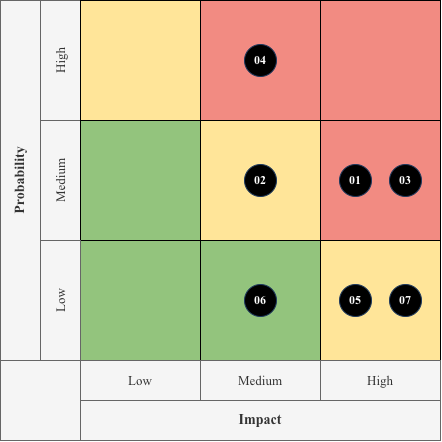

The diagram above was exported from draw.io. Its source (the exported page's mxGraphModel, read from the mxfile embedded in the PNG):
<mxGraphModel dx="1135" dy="687" grid="1" gridSize="10" guides="1" tooltips="1" connect="1" arrows="1" fold="1" page="1" pageScale="1" pageWidth="1169" pageHeight="827" math="0" shadow="0">
  <root>
    <mxCell id="0" />
    <mxCell id="1" parent="0" />
    <mxCell id="Hq7APvNQO-FKDQLif0HW-1" connectable="0" parent="1" style="group;movable=1;resizable=1;rotatable=1;deletable=1;editable=1;locked=0;connectable=1;fontFamily=Times New Roman;fontStyle=1" value="" vertex="1">
      <mxGeometry height="440" width="440" x="365" y="193" as="geometry" />
    </mxCell>
    <mxCell id="Hq7APvNQO-FKDQLif0HW-2" parent="Hq7APvNQO-FKDQLif0HW-1" style="rounded=0;whiteSpace=wrap;html=1;horizontal=0;fillColor=#f5f5f5;strokeColor=#666666;fontColor=#333333;fontSize=14;movable=1;resizable=1;rotatable=1;deletable=1;editable=1;locked=0;connectable=1;fontFamily=Times New Roman;fontStyle=1" value="Probability" vertex="1">
      <mxGeometry height="360" width="40" as="geometry" />
    </mxCell>
    <mxCell id="Hq7APvNQO-FKDQLif0HW-3" parent="Hq7APvNQO-FKDQLif0HW-1" style="rounded=0;whiteSpace=wrap;html=1;horizontal=0;fillColor=#f5f5f5;strokeColor=#666666;fontColor=#333333;fontSize=13;movable=1;resizable=1;rotatable=1;deletable=1;editable=1;locked=0;connectable=1;fontFamily=Times New Roman;" value="High" vertex="1">
      <mxGeometry height="120" width="40" x="40" as="geometry" />
    </mxCell>
    <mxCell id="Hq7APvNQO-FKDQLif0HW-4" parent="Hq7APvNQO-FKDQLif0HW-1" style="rounded=0;whiteSpace=wrap;html=1;horizontal=0;fillColor=#f5f5f5;strokeColor=#666666;fontColor=#333333;fontSize=13;movable=1;resizable=1;rotatable=1;deletable=1;editable=1;locked=0;connectable=1;fontFamily=Times New Roman;" value="Medium" vertex="1">
      <mxGeometry height="120" width="40" x="40" y="120" as="geometry" />
    </mxCell>
    <mxCell id="Hq7APvNQO-FKDQLif0HW-5" parent="Hq7APvNQO-FKDQLif0HW-1" style="rounded=0;whiteSpace=wrap;html=1;fillColor=#FFE599;strokeColor=#000000;movable=1;resizable=1;rotatable=1;deletable=1;editable=1;locked=0;connectable=1;fontFamily=Times New Roman;" value="" vertex="1">
      <mxGeometry height="120" width="120" x="80" as="geometry" />
    </mxCell>
    <mxCell id="Hq7APvNQO-FKDQLif0HW-6" parent="Hq7APvNQO-FKDQLif0HW-1" style="rounded=0;whiteSpace=wrap;html=1;fillColor=#F28B82;strokeColor=#000000;movable=1;resizable=1;rotatable=1;deletable=1;editable=1;locked=0;connectable=1;fontFamily=Times New Roman;" value="" vertex="1">
      <mxGeometry height="120" width="120" x="200" as="geometry" />
    </mxCell>
    <mxCell id="Hq7APvNQO-FKDQLif0HW-7" parent="Hq7APvNQO-FKDQLif0HW-1" style="rounded=0;whiteSpace=wrap;html=1;fillColor=#F28B82;strokeColor=#000000;movable=1;resizable=1;rotatable=1;deletable=1;editable=1;locked=0;connectable=1;fontFamily=Times New Roman;" value="" vertex="1">
      <mxGeometry height="120" width="120" x="320" as="geometry" />
    </mxCell>
    <mxCell id="Hq7APvNQO-FKDQLif0HW-8" parent="Hq7APvNQO-FKDQLif0HW-1" style="rounded=0;whiteSpace=wrap;html=1;fillColor=#93C47D;strokeColor=#000000;movable=1;resizable=1;rotatable=1;deletable=1;editable=1;locked=0;connectable=1;fontFamily=Times New Roman;" value="" vertex="1">
      <mxGeometry height="120" width="120" x="80" y="120" as="geometry" />
    </mxCell>
    <mxCell id="Hq7APvNQO-FKDQLif0HW-9" parent="Hq7APvNQO-FKDQLif0HW-1" style="rounded=0;whiteSpace=wrap;html=1;fillColor=#FFE599;strokeColor=#000000;movable=1;resizable=1;rotatable=1;deletable=1;editable=1;locked=0;connectable=1;fontFamily=Times New Roman;" value="" vertex="1">
      <mxGeometry height="120" width="120" x="200" y="120" as="geometry" />
    </mxCell>
    <mxCell id="Hq7APvNQO-FKDQLif0HW-10" parent="Hq7APvNQO-FKDQLif0HW-1" style="rounded=0;whiteSpace=wrap;html=1;fillColor=#F28B82;strokeColor=#000000;movable=1;resizable=1;rotatable=1;deletable=1;editable=1;locked=0;connectable=1;fontFamily=Times New Roman;" value="" vertex="1">
      <mxGeometry height="120" width="120" x="320" y="120" as="geometry" />
    </mxCell>
    <mxCell id="Hq7APvNQO-FKDQLif0HW-11" parent="Hq7APvNQO-FKDQLif0HW-1" style="rounded=0;whiteSpace=wrap;html=1;fillColor=#93C47D;strokeColor=#000000;movable=1;resizable=1;rotatable=1;deletable=1;editable=1;locked=0;connectable=1;fontFamily=Times New Roman;" value="" vertex="1">
      <mxGeometry height="120" width="120" x="80" y="240" as="geometry" />
    </mxCell>
    <mxCell id="Hq7APvNQO-FKDQLif0HW-12" parent="Hq7APvNQO-FKDQLif0HW-1" style="rounded=0;whiteSpace=wrap;html=1;fillColor=#93C47D;strokeColor=#000000;movable=1;resizable=1;rotatable=1;deletable=1;editable=1;locked=0;connectable=1;fontFamily=Times New Roman;" value="" vertex="1">
      <mxGeometry height="120" width="120" x="200" y="240" as="geometry" />
    </mxCell>
    <mxCell id="Hq7APvNQO-FKDQLif0HW-13" parent="Hq7APvNQO-FKDQLif0HW-1" style="rounded=0;whiteSpace=wrap;html=1;fillColor=#FFE599;strokeColor=#000000;movable=1;resizable=1;rotatable=1;deletable=1;editable=1;locked=0;connectable=1;fontFamily=Times New Roman;" value="" vertex="1">
      <mxGeometry height="120" width="120" x="320" y="240" as="geometry" />
    </mxCell>
    <mxCell id="Hq7APvNQO-FKDQLif0HW-14" parent="Hq7APvNQO-FKDQLif0HW-1" style="rounded=0;whiteSpace=wrap;html=1;fillColor=#f5f5f5;strokeColor=#666666;movable=1;resizable=1;rotatable=1;deletable=1;editable=1;locked=0;connectable=1;fontFamily=Times New Roman;fontColor=#333333;" value="" vertex="1">
      <mxGeometry height="80" width="80" y="360" as="geometry" />
    </mxCell>
    <mxCell id="Hq7APvNQO-FKDQLif0HW-15" parent="Hq7APvNQO-FKDQLif0HW-1" style="rounded=0;whiteSpace=wrap;html=1;fillColor=#f5f5f5;strokeColor=#666666;fontColor=#333333;fontSize=13;movable=1;resizable=1;rotatable=1;deletable=1;editable=1;locked=0;connectable=1;fontFamily=Times New Roman;" value="Low" vertex="1">
      <mxGeometry height="40" width="120" x="80" y="360" as="geometry" />
    </mxCell>
    <mxCell id="Hq7APvNQO-FKDQLif0HW-16" parent="Hq7APvNQO-FKDQLif0HW-1" style="rounded=0;whiteSpace=wrap;html=1;fillColor=#f5f5f5;strokeColor=#666666;fontColor=#333333;fontSize=13;movable=1;resizable=1;rotatable=1;deletable=1;editable=1;locked=0;connectable=1;fontFamily=Times New Roman;" value="Medium" vertex="1">
      <mxGeometry height="40" width="120" x="200" y="360" as="geometry" />
    </mxCell>
    <mxCell id="Hq7APvNQO-FKDQLif0HW-17" parent="Hq7APvNQO-FKDQLif0HW-1" style="rounded=0;whiteSpace=wrap;html=1;fillColor=#f5f5f5;strokeColor=#666666;fontColor=#333333;fontSize=13;movable=1;resizable=1;rotatable=1;deletable=1;editable=1;locked=0;connectable=1;fontFamily=Times New Roman;" value="High" vertex="1">
      <mxGeometry height="40" width="120" x="320" y="360" as="geometry" />
    </mxCell>
    <mxCell id="Hq7APvNQO-FKDQLif0HW-18" parent="Hq7APvNQO-FKDQLif0HW-1" style="rounded=0;whiteSpace=wrap;html=1;fillColor=#f5f5f5;strokeColor=#666666;fontColor=#333333;fontSize=14;movable=1;resizable=1;rotatable=1;deletable=1;editable=1;locked=0;connectable=1;fontFamily=Times New Roman;fontStyle=1" value="Impact" vertex="1">
      <mxGeometry height="40" width="360" x="80" y="400" as="geometry" />
    </mxCell>
    <mxCell id="Hq7APvNQO-FKDQLif0HW-19" parent="Hq7APvNQO-FKDQLif0HW-1" style="rounded=0;whiteSpace=wrap;html=1;horizontal=0;fillColor=#f5f5f5;strokeColor=#666666;fontColor=#333333;fontSize=13;movable=1;resizable=1;rotatable=1;deletable=1;editable=1;locked=0;connectable=1;fontFamily=Times New Roman;" value="Low" vertex="1">
      <mxGeometry height="120" width="40" x="40" y="240" as="geometry" />
    </mxCell>
    <mxCell id="rk-04" parent="Hq7APvNQO-FKDQLif0HW-1" style="ellipse;whiteSpace=wrap;html=1;aspect=fixed;fillColor=#000000;strokeColor=#1F3A5F;fontColor=#FFFFFF;fontStyle=1;fontSize=12;fontFamily=Times New Roman;" value="04" vertex="1">
      <mxGeometry height="32" width="32" x="244" y="44" as="geometry" />
    </mxCell>
    <mxCell id="rk-01" parent="Hq7APvNQO-FKDQLif0HW-1" style="ellipse;whiteSpace=wrap;html=1;aspect=fixed;fillColor=#000000;strokeColor=#1F3A5F;fontColor=#FFFFFF;fontStyle=1;fontSize=12;fontFamily=Times New Roman;" value="01" vertex="1">
      <mxGeometry height="32" width="32" x="339" y="164" as="geometry" />
    </mxCell>
    <mxCell id="rk-03" parent="Hq7APvNQO-FKDQLif0HW-1" style="ellipse;whiteSpace=wrap;html=1;aspect=fixed;fillColor=#000000;strokeColor=#1F3A5F;fontColor=#FFFFFF;fontStyle=1;fontSize=12;fontFamily=Times New Roman;" value="03" vertex="1">
      <mxGeometry height="32" width="32" x="389" y="164" as="geometry" />
    </mxCell>
    <mxCell id="rk-02" parent="Hq7APvNQO-FKDQLif0HW-1" style="ellipse;whiteSpace=wrap;html=1;aspect=fixed;fillColor=#000000;strokeColor=#1F3A5F;fontColor=#FFFFFF;fontStyle=1;fontSize=12;fontFamily=Times New Roman;" value="02" vertex="1">
      <mxGeometry height="32" width="32" x="244" y="164" as="geometry" />
    </mxCell>
    <mxCell id="rk-05" parent="Hq7APvNQO-FKDQLif0HW-1" style="ellipse;whiteSpace=wrap;html=1;aspect=fixed;fillColor=#000000;strokeColor=#1F3A5F;fontColor=#FFFFFF;fontStyle=1;fontSize=12;fontFamily=Times New Roman;" value="05" vertex="1">
      <mxGeometry height="32" width="32" x="339" y="284" as="geometry" />
    </mxCell>
    <mxCell id="rk-07" parent="Hq7APvNQO-FKDQLif0HW-1" style="ellipse;whiteSpace=wrap;html=1;aspect=fixed;fillColor=#000000;strokeColor=#1F3A5F;fontColor=#FFFFFF;fontStyle=1;fontSize=12;fontFamily=Times New Roman;" value="07" vertex="1">
      <mxGeometry height="32" width="32" x="389" y="284" as="geometry" />
    </mxCell>
    <mxCell id="rk-06" parent="Hq7APvNQO-FKDQLif0HW-1" style="ellipse;whiteSpace=wrap;html=1;aspect=fixed;fillColor=#000000;strokeColor=#1F3A5F;fontColor=#FFFFFF;fontStyle=1;fontSize=12;fontFamily=Times New Roman;" value="06" vertex="1">
      <mxGeometry height="32" width="32" x="244" y="284" as="geometry" />
    </mxCell>
  </root>
</mxGraphModel>